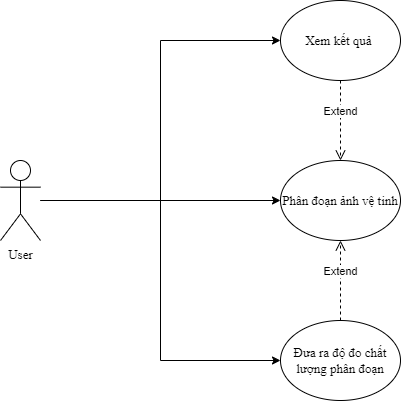

The diagram above was exported from draw.io. Its source (the exported page's mxGraphModel, read from the mxfile embedded in the PNG):
<mxGraphModel dx="1050" dy="573" grid="1" gridSize="10" guides="1" tooltips="1" connect="1" arrows="1" fold="1" page="1" pageScale="1" pageWidth="850" pageHeight="1100" math="0" shadow="0">
  <root>
    <mxCell id="0" />
    <mxCell id="1" parent="0" />
    <mxCell id="dICKGS1sS3bBsF2IIguR-5" style="edgeStyle=orthogonalEdgeStyle;rounded=0;orthogonalLoop=1;jettySize=auto;html=1;entryX=0;entryY=0.5;entryDx=0;entryDy=0;" edge="1" parent="1" source="dICKGS1sS3bBsF2IIguR-1" target="dICKGS1sS3bBsF2IIguR-2">
      <mxGeometry relative="1" as="geometry" />
    </mxCell>
    <mxCell id="dICKGS1sS3bBsF2IIguR-6" style="edgeStyle=orthogonalEdgeStyle;rounded=0;orthogonalLoop=1;jettySize=auto;html=1;entryX=0;entryY=0.5;entryDx=0;entryDy=0;" edge="1" parent="1" source="dICKGS1sS3bBsF2IIguR-1" target="dICKGS1sS3bBsF2IIguR-4">
      <mxGeometry relative="1" as="geometry" />
    </mxCell>
    <mxCell id="dICKGS1sS3bBsF2IIguR-7" style="edgeStyle=orthogonalEdgeStyle;rounded=0;orthogonalLoop=1;jettySize=auto;html=1;entryX=0;entryY=0.5;entryDx=0;entryDy=0;" edge="1" parent="1" source="dICKGS1sS3bBsF2IIguR-1" target="dICKGS1sS3bBsF2IIguR-3">
      <mxGeometry relative="1" as="geometry" />
    </mxCell>
    <mxCell id="dICKGS1sS3bBsF2IIguR-1" value="User" style="shape=umlActor;verticalLabelPosition=bottom;verticalAlign=top;html=1;outlineConnect=0;fontSize=13;fontFamily=Times New Roman;" vertex="1" parent="1">
      <mxGeometry x="80" y="480" width="40" height="80" as="geometry" />
    </mxCell>
    <mxCell id="dICKGS1sS3bBsF2IIguR-2" value="Xem kết quả&amp;nbsp;" style="ellipse;whiteSpace=wrap;html=1;fontSize=13;fontFamily=Times New Roman;" vertex="1" parent="1">
      <mxGeometry x="360" y="320" width="120" height="80" as="geometry" />
    </mxCell>
    <mxCell id="dICKGS1sS3bBsF2IIguR-3" value="Phân đoạn ảnh vệ tinh" style="ellipse;whiteSpace=wrap;html=1;fontSize=13;fontFamily=Times New Roman;" vertex="1" parent="1">
      <mxGeometry x="360" y="480" width="120" height="80" as="geometry" />
    </mxCell>
    <mxCell id="dICKGS1sS3bBsF2IIguR-4" value="Đưa ra độ đo chất lượng phân đoạn" style="ellipse;whiteSpace=wrap;html=1;fontSize=13;fontFamily=Times New Roman;" vertex="1" parent="1">
      <mxGeometry x="360" y="640" width="120" height="80" as="geometry" />
    </mxCell>
    <mxCell id="dICKGS1sS3bBsF2IIguR-16" value="Extend" style="html=1;verticalAlign=bottom;endArrow=open;dashed=1;endSize=8;edgeStyle=elbowEdgeStyle;elbow=vertical;curved=0;rounded=0;entryX=0.5;entryY=1;entryDx=0;entryDy=0;exitX=0.5;exitY=0;exitDx=0;exitDy=0;" edge="1" parent="1" source="dICKGS1sS3bBsF2IIguR-4" target="dICKGS1sS3bBsF2IIguR-3">
      <mxGeometry relative="1" as="geometry">
        <mxPoint x="460" y="600" as="sourcePoint" />
        <mxPoint x="380" y="600" as="targetPoint" />
      </mxGeometry>
    </mxCell>
    <mxCell id="dICKGS1sS3bBsF2IIguR-18" value="Extend" style="html=1;verticalAlign=bottom;endArrow=open;dashed=1;endSize=8;edgeStyle=elbowEdgeStyle;elbow=vertical;curved=0;rounded=0;exitX=0.5;exitY=1;exitDx=0;exitDy=0;entryX=0.5;entryY=0;entryDx=0;entryDy=0;" edge="1" parent="1" source="dICKGS1sS3bBsF2IIguR-2" target="dICKGS1sS3bBsF2IIguR-3">
      <mxGeometry relative="1" as="geometry">
        <mxPoint x="720" y="570" as="sourcePoint" />
        <mxPoint x="640" y="570" as="targetPoint" />
      </mxGeometry>
    </mxCell>
  </root>
</mxGraphModel>